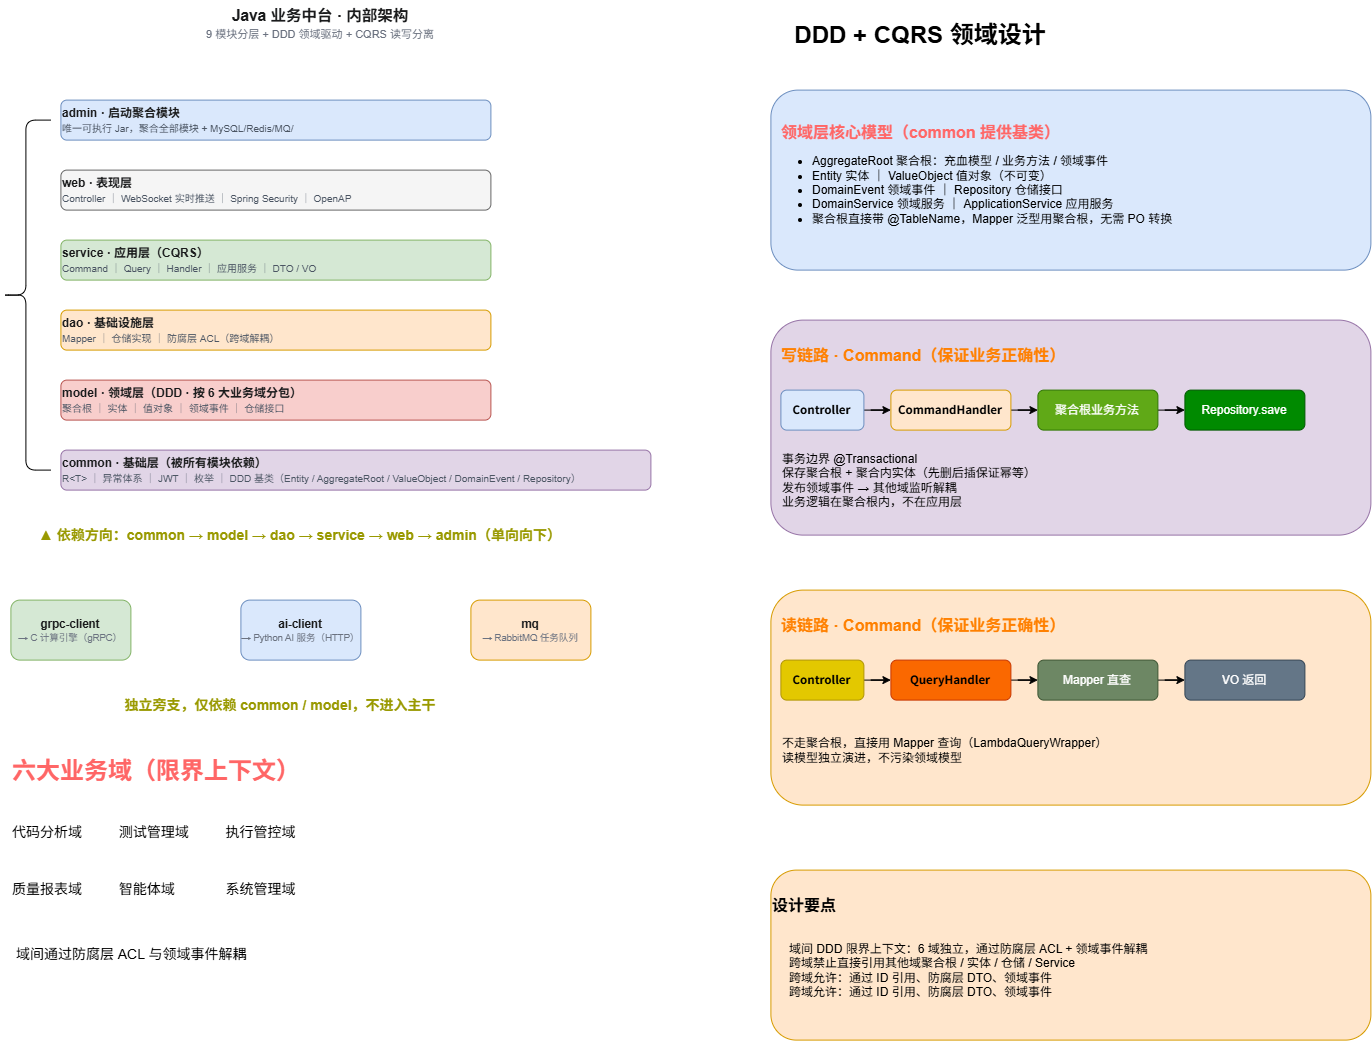

The diagram above was exported from draw.io. Its source (the exported page's mxGraphModel, read from the mxfile embedded in the PNG):
<mxGraphModel dx="858" dy="522" grid="1" gridSize="10" guides="1" tooltips="1" connect="1" arrows="1" fold="1" page="1" pageScale="1" pageWidth="827" pageHeight="1169" math="0" shadow="0">
  <root>
    <mxCell id="0" />
    <mxCell id="1" parent="0" />
    <mxCell id="Xp77gRMmd_I-lRCk0HRw-1" parent="1" style="text;whiteSpace=wrap;html=1;align=center;fontFamily=Helvetica;" value="&lt;span style=&quot;color: rgb(26, 27, 28); font-size: 15.5px; font-style: normal; font-variant-ligatures: normal; font-variant-caps: normal; font-weight: 700; letter-spacing: normal; orphans: 2; text-indent: 0px; text-transform: none; widows: 2; word-spacing: 0px; -webkit-text-stroke-width: 0px; white-space: normal; text-decoration-thickness: initial; text-decoration-style: initial; text-decoration-color: initial; float: none; display: inline !important;&quot;&gt;Java 业务中台 · 内部架构&lt;br&gt;&lt;div style=&quot;font-size: medium; font-weight: 400; margin-bottom: 8px;&quot;&gt;&lt;div style=&quot;font-size: 11px; color: rgb(107, 114, 128); margin-top: 2px;&quot;&gt;9 模块分层 + DDD 领域驱动 + CQRS 读写分离&lt;/div&gt;&lt;div&gt;&lt;br&gt;&lt;/div&gt;&lt;/div&gt;&lt;div style=&quot;font-size: medium; font-weight: 400; border-left: 2px solid rgb(203, 213, 225); margin: 4px 0px 0px 22px; padding-left: 16px;&quot;&gt;&lt;div style=&quot;position: relative; margin: 5px 0px;&quot;&gt;&lt;/div&gt;&lt;/div&gt;&lt;/span&gt;" vertex="1">
      <mxGeometry height="40" width="340" x="190" y="20" as="geometry" />
    </mxCell>
    <mxCell id="Xp77gRMmd_I-lRCk0HRw-15" parent="1" style="rounded=1;whiteSpace=wrap;html=1;align=left;fontFamily=Helvetica;fillColor=#dae8fc;strokeColor=#6c8ebf;" value="&lt;div style=&quot;color: rgb(26, 27, 28); font-weight: 700;&quot;&gt;admin · 启动聚合模块&lt;/div&gt;&lt;div style=&quot;font-size: 10px; color: rgb(75, 85, 99); margin-top: 2px;&quot;&gt;唯一可执行 Jar，聚合全部模块 + MySQL/Redis/MQ/&lt;/div&gt;" vertex="1">
      <mxGeometry height="40" width="430" x="100" y="120" as="geometry" />
    </mxCell>
    <mxCell id="Xp77gRMmd_I-lRCk0HRw-16" parent="1" style="rounded=1;whiteSpace=wrap;html=1;align=left;fontFamily=Helvetica;fillColor=#f5f5f5;fontColor=#333333;strokeColor=#666666;" value="&lt;div style=&quot;color: rgb(26, 27, 28); font-style: normal; font-variant-ligatures: normal; font-variant-caps: normal; letter-spacing: normal; orphans: 2; text-align: start; text-indent: 0px; text-transform: none; widows: 2; word-spacing: 0px; -webkit-text-stroke-width: 0px; white-space: normal; text-decoration-thickness: initial; text-decoration-style: initial; text-decoration-color: initial; font-size: 12px; font-weight: 700;&quot;&gt;web · 表现层&lt;/div&gt;&lt;div style=&quot;font-style: normal; font-variant-ligatures: normal; font-variant-caps: normal; font-weight: 400; letter-spacing: normal; orphans: 2; text-align: start; text-indent: 0px; text-transform: none; widows: 2; word-spacing: 0px; -webkit-text-stroke-width: 0px; white-space: normal; text-decoration-thickness: initial; text-decoration-style: initial; text-decoration-color: initial; font-size: 10px; color: rgb(75, 85, 99); margin-top: 2px;&quot;&gt;Controller ｜ WebSocket 实时推送 ｜ Spring Security ｜ OpenAP&lt;/div&gt;" vertex="1">
      <mxGeometry height="40" width="430" x="100" y="190" as="geometry" />
    </mxCell>
    <mxCell id="Xp77gRMmd_I-lRCk0HRw-17" parent="1" style="rounded=1;whiteSpace=wrap;html=1;align=left;fontFamily=Helvetica;fillColor=#d5e8d4;strokeColor=#82b366;" value="&lt;div style=&quot;color: rgb(26, 27, 28); font-style: normal; font-variant-ligatures: normal; font-variant-caps: normal; letter-spacing: normal; orphans: 2; text-align: start; text-indent: 0px; text-transform: none; widows: 2; word-spacing: 0px; -webkit-text-stroke-width: 0px; white-space: normal; text-decoration-thickness: initial; text-decoration-style: initial; text-decoration-color: initial; font-size: 12px; font-weight: 700;&quot;&gt;&lt;div&gt;service · 应用层（CQRS）&lt;/div&gt;&lt;div style=&quot;font-weight: 400; font-size: 10px; color: rgb(75, 85, 99); margin-top: 2px;&quot;&gt;Command ｜ Query ｜ Handler ｜ 应用服务 ｜ DTO / VO&lt;/div&gt;&lt;/div&gt;" vertex="1">
      <mxGeometry height="40" width="430" x="100" y="260" as="geometry" />
    </mxCell>
    <mxCell id="Xp77gRMmd_I-lRCk0HRw-18" parent="1" style="rounded=1;whiteSpace=wrap;html=1;align=left;fontFamily=Helvetica;fillColor=#ffe6cc;strokeColor=#d79b00;" value="&lt;div style=&quot;color: rgb(26, 27, 28); font-style: normal; font-variant-ligatures: normal; font-variant-caps: normal; letter-spacing: normal; orphans: 2; text-align: start; text-indent: 0px; text-transform: none; widows: 2; word-spacing: 0px; -webkit-text-stroke-width: 0px; white-space: normal; text-decoration-thickness: initial; text-decoration-style: initial; text-decoration-color: initial; font-size: 12px; font-weight: 700;&quot;&gt;&lt;div&gt;dao · 基础设施层&lt;/div&gt;&lt;div style=&quot;font-weight: 400; font-size: 10px; color: rgb(75, 85, 99); margin-top: 2px;&quot;&gt;Mapper ｜ 仓储实现 ｜ 防腐层 ACL（跨域解耦）&lt;/div&gt;&lt;/div&gt;" vertex="1">
      <mxGeometry height="40" width="430" x="100" y="330" as="geometry" />
    </mxCell>
    <mxCell id="Xp77gRMmd_I-lRCk0HRw-19" parent="1" style="rounded=1;whiteSpace=wrap;html=1;align=left;fontFamily=Helvetica;fillColor=#f8cecc;strokeColor=#b85450;" value="&lt;div style=&quot;color: rgb(26, 27, 28); font-style: normal; font-variant-ligatures: normal; font-variant-caps: normal; letter-spacing: normal; orphans: 2; text-align: start; text-indent: 0px; text-transform: none; widows: 2; word-spacing: 0px; -webkit-text-stroke-width: 0px; white-space: normal; text-decoration-thickness: initial; text-decoration-style: initial; text-decoration-color: initial; font-size: 12px; font-weight: 700;&quot;&gt;&lt;div&gt;model · 领域层（DDD · 按 6 大业务域分包）&lt;/div&gt;&lt;div style=&quot;font-weight: 400; font-size: 10px; color: rgb(75, 85, 99); margin-top: 2px;&quot;&gt;聚合根 ｜ 实体 ｜ 值对象 ｜ 领域事件 ｜ 仓储接口&lt;/div&gt;&lt;/div&gt;" vertex="1">
      <mxGeometry height="40" width="430" x="100" y="400" as="geometry" />
    </mxCell>
    <mxCell id="Xp77gRMmd_I-lRCk0HRw-20" parent="1" style="rounded=1;whiteSpace=wrap;html=1;align=left;fontFamily=Helvetica;fillColor=#e1d5e7;strokeColor=#9673a6;" value="&lt;div style=&quot;color: rgb(26, 27, 28); font-style: normal; font-variant-ligatures: normal; font-variant-caps: normal; letter-spacing: normal; orphans: 2; text-align: start; text-indent: 0px; text-transform: none; widows: 2; word-spacing: 0px; -webkit-text-stroke-width: 0px; white-space: normal; text-decoration-thickness: initial; text-decoration-style: initial; text-decoration-color: initial; font-size: 12px; font-weight: 700;&quot;&gt;&lt;div&gt;common · 基础层（被所有模块依赖）&lt;/div&gt;&lt;div style=&quot;font-weight: 400; font-size: 10px; color: rgb(75, 85, 99); margin-top: 2px;&quot;&gt;R&amp;lt;T&amp;gt; ｜ 异常体系 ｜ JWT ｜ 枚举 ｜ DDD 基类（Entity / AggregateRoot / ValueObject / DomainEvent / Repository）&lt;/div&gt;&lt;/div&gt;" vertex="1">
      <mxGeometry height="40" width="590" x="100" y="470" as="geometry" />
    </mxCell>
    <mxCell id="Xp77gRMmd_I-lRCk0HRw-23" parent="1" style="shape=curlyBracket;whiteSpace=wrap;html=1;rounded=1;labelPosition=left;verticalLabelPosition=middle;align=right;verticalAlign=middle;size=0.5;fontFamily=Helvetica;" value="" vertex="1">
      <mxGeometry height="350" width="50" x="40" y="140" as="geometry" />
    </mxCell>
    <mxCell id="Xp77gRMmd_I-lRCk0HRw-24" parent="1" style="text;html=1;whiteSpace=wrap;strokeColor=none;fillColor=none;align=center;verticalAlign=middle;rounded=0;autosize=1;resizable=0;fontFamily=Helvetica;fontColor=#999900;" value="&lt;div&gt;&lt;b&gt;&lt;font style=&quot;font-size: 14px;&quot;&gt;▲ 依赖方向：common → model → dao → service → web → admin（单向向下）&lt;/font&gt;&lt;/b&gt;&lt;/div&gt;" vertex="1">
      <mxGeometry height="30" width="550" x="65" y="540" as="geometry" />
    </mxCell>
    <mxCell id="Xp77gRMmd_I-lRCk0HRw-26" parent="1" style="rounded=1;whiteSpace=wrap;html=1;fillColor=#d5e8d4;strokeColor=#82b366;fontFamily=Helvetica;" value="&lt;div style=&quot;color: rgb(26, 27, 28); font-size: 11.5px; font-weight: 700;&quot;&gt;grpc-client&lt;/div&gt;&lt;div style=&quot;font-size: 9.5px; color: rgb(107, 114, 128);&quot;&gt;→ C 计算引擎（gRPC）&lt;/div&gt;" vertex="1">
      <mxGeometry height="60" width="120" x="50" y="620" as="geometry" />
    </mxCell>
    <mxCell id="Xp77gRMmd_I-lRCk0HRw-27" parent="1" style="rounded=1;whiteSpace=wrap;html=1;fillColor=#dae8fc;strokeColor=#6c8ebf;fontFamily=Helvetica;" value="&lt;div style=&quot;color: rgb(26, 27, 28); font-style: normal; font-variant-ligatures: normal; font-variant-caps: normal; letter-spacing: normal; orphans: 2; text-align: center; text-indent: 0px; text-transform: none; widows: 2; word-spacing: 0px; -webkit-text-stroke-width: 0px; white-space: normal; text-decoration-thickness: initial; text-decoration-style: initial; text-decoration-color: initial; font-size: 11.5px; font-weight: 700;&quot;&gt;ai-client&lt;/div&gt;&lt;div style=&quot;font-style: normal; font-variant-ligatures: normal; font-variant-caps: normal; font-weight: 400; letter-spacing: normal; orphans: 2; text-align: center; text-indent: 0px; text-transform: none; widows: 2; word-spacing: 0px; -webkit-text-stroke-width: 0px; white-space: normal; text-decoration-thickness: initial; text-decoration-style: initial; text-decoration-color: initial; font-size: 9.5px; color: rgb(107, 114, 128);&quot;&gt;→ Python AI 服务（HTTP）&lt;/div&gt;" vertex="1">
      <mxGeometry height="60" width="120" x="280" y="620" as="geometry" />
    </mxCell>
    <mxCell id="Xp77gRMmd_I-lRCk0HRw-28" parent="1" style="rounded=1;whiteSpace=wrap;html=1;fillColor=#ffe6cc;strokeColor=#d79b00;fontFamily=Helvetica;" value="&lt;div style=&quot;color: rgb(26, 27, 28); font-size: 11.5px; font-weight: 700;&quot;&gt;mq&lt;/div&gt;&lt;div style=&quot;font-size: 9.5px; color: rgb(107, 114, 128);&quot;&gt;→ RabbitMQ 任务队列&lt;/div&gt;" vertex="1">
      <mxGeometry height="60" width="120" x="510" y="620" as="geometry" />
    </mxCell>
    <mxCell id="Xp77gRMmd_I-lRCk0HRw-29" parent="1" style="text;html=1;whiteSpace=wrap;strokeColor=none;fillColor=none;align=center;verticalAlign=middle;rounded=0;fontFamily=Helvetica;" value="&lt;div&gt;&lt;b style=&quot;color: rgb(153, 153, 0);&quot;&gt;&lt;font style=&quot;font-size: 14px;&quot;&gt;独立旁支，仅依赖 common / model，不进入主干&lt;/font&gt;&lt;/b&gt;&lt;/div&gt;" vertex="1">
      <mxGeometry height="30" width="340" x="150" y="710" as="geometry" />
    </mxCell>
    <mxCell id="oRc2G1q6qc9KbrV0TxEQ-3" parent="1" style="text;html=1;whiteSpace=wrap;overflow=hidden;rounded=0;fontFamily=Helvetica;fontColor=#000000;" value="&lt;h1 style=&quot;margin-top: 0px;&quot;&gt;&lt;span style=&quot;color: rgb(255, 102, 102);&quot;&gt;六大业务域&lt;/span&gt;&lt;span style=&quot;white-space: nowrap; background-color: transparent;&quot;&gt;&lt;font&gt;&lt;span style=&quot;color: rgb(255, 102, 102);&quot;&gt;（限界上下文）&lt;br&gt;&lt;/span&gt;&lt;br&gt;&lt;/font&gt;&lt;/span&gt;&lt;font style=&quot;font-size: 14px;&quot;&gt;&lt;span style=&quot;background-color: transparent; font-weight: normal;&quot;&gt;代码分析域&lt;span style=&quot;white-space: pre;&quot;&gt;&#09;&lt;/span&gt;&lt;/span&gt;&lt;span style=&quot;background-color: transparent; font-weight: normal;&quot;&gt;测试管理域&lt;span style=&quot;white-space: pre;&quot;&gt;&#09;&lt;/span&gt;执行管控&lt;/span&gt;&lt;/font&gt;&lt;span style=&quot;background-color: transparent; font-weight: normal;&quot;&gt;&lt;font style=&quot;font-size: 14px;&quot;&gt;域&lt;br&gt;&lt;/font&gt;&lt;br&gt;&lt;/span&gt;&lt;font style=&quot;font-size: 14px;&quot;&gt;&lt;span style=&quot;background-color: transparent; font-weight: normal;&quot;&gt;质量报表域&lt;span style=&quot;white-space: pre;&quot;&gt;&#09;&lt;/span&gt;&lt;/span&gt;&lt;span style=&quot;background-color: transparent; font-weight: normal;&quot;&gt;智能体域&lt;span style=&quot;white-space: pre;&quot;&gt;&#09;&lt;/span&gt;系统管理域&lt;/span&gt;&lt;/font&gt;&lt;/h1&gt;&lt;div&gt;&lt;span style=&quot;font-size: 11px; background-color: transparent; font-weight: normal;&quot;&gt;&lt;br&gt;&lt;br&gt;&lt;/span&gt;&lt;/div&gt;&lt;div&gt;&lt;span style=&quot;white-space: nowrap;&quot;&gt;&lt;font style=&quot;font-size: 14px;&quot;&gt;&amp;nbsp;域间通过防腐层 ACL 与领域事件解耦&lt;/font&gt;&lt;/span&gt;&lt;span style=&quot;font-size: 11px; background-color: transparent; font-weight: normal;&quot;&gt;&lt;/span&gt;&lt;/div&gt;&lt;div&gt;&lt;/div&gt;" vertex="1">
      <mxGeometry height="240" width="460" x="50" y="770" as="geometry" />
    </mxCell>
    <mxCell id="oRc2G1q6qc9KbrV0TxEQ-6" parent="1" style="text;html=1;whiteSpace=wrap;strokeColor=none;fillColor=none;align=center;verticalAlign=middle;rounded=0;" value="&lt;font style=&quot;font-size: 24px;&quot;&gt;&lt;b style=&quot;&quot;&gt;DDD + CQRS&amp;nbsp;领域设计&lt;/b&gt;&lt;/font&gt;" vertex="1">
      <mxGeometry height="30" width="300" x="810" y="40" as="geometry" />
    </mxCell>
    <mxCell id="oRc2G1q6qc9KbrV0TxEQ-7" parent="1" style="rounded=1;whiteSpace=wrap;html=1;fontFamily=Helvetica;fontSize=12;fontStyle=0;align=left;verticalAlign=middle;labelBackgroundColor=none;fillColor=#dae8fc;strokeColor=#6c8ebf;fontColor=default;" value="&lt;div style=&quot;&quot;&gt;&lt;span style=&quot;color: rgb(255, 102, 102);&quot;&gt;&lt;b&gt;&lt;font style=&quot;font-size: 16px;&quot;&gt;&amp;nbsp; 领域层核心模型（common 提供基类）&lt;/font&gt;&lt;/b&gt;&lt;/span&gt;&lt;/div&gt;&lt;div style=&quot;padding-top: 0px; margin-top: 5px;&quot;&gt;&lt;ul&gt;&lt;li&gt;AggregateRoot 聚合根：充血模型 / 业务方法 / 领域事件&lt;/li&gt;&lt;li&gt;Entity 实体 ｜ ValueObject 值对象（不可变）&lt;/li&gt;&lt;li&gt;DomainEvent 领域事件 ｜ Repository 仓储接口&lt;/li&gt;&lt;li&gt;DomainService 领域服务 ｜ ApplicationService 应用服务&lt;/li&gt;&lt;li&gt;聚合根直接带 @TableName，Mapper 泛型用聚合根，无需 PO 转换&lt;/li&gt;&lt;/ul&gt;&lt;/div&gt;" vertex="1">
      <mxGeometry height="180" width="600" x="810" y="110" as="geometry" />
    </mxCell>
    <mxCell id="oRc2G1q6qc9KbrV0TxEQ-8" parent="1" style="rounded=1;whiteSpace=wrap;html=1;fontFamily=Helvetica;fontSize=12;fontStyle=0;align=left;verticalAlign=top;labelBackgroundColor=none;fillColor=#e1d5e7;strokeColor=#9673a6;" value="&lt;div style=&quot;&quot;&gt;&lt;div style=&quot;&quot;&gt;&lt;span style=&quot;color: rgb(255, 128, 0);&quot;&gt;&lt;font style=&quot;font-size: 16px;&quot;&gt;&lt;b&gt;&lt;br&gt;&lt;/b&gt;&lt;/font&gt;&lt;/span&gt;&lt;/div&gt;&lt;div style=&quot;&quot;&gt;&lt;span style=&quot;color: rgb(255, 128, 0);&quot;&gt;&lt;font style=&quot;font-size: 16px;&quot;&gt;&lt;b&gt;&amp;nbsp; 写链路 · Command（保证业务正确性）&lt;/b&gt;&lt;/font&gt;&lt;/span&gt;&lt;/div&gt;&lt;div&gt;&lt;br&gt;&lt;/div&gt;&lt;/div&gt;&lt;div style=&quot;padding-top: 0px; margin-top: 5px;&quot;&gt;&lt;br&gt;&lt;/div&gt;" vertex="1">
      <mxGeometry height="215" width="600" x="810" y="340" as="geometry" />
    </mxCell>
    <mxCell id="oRc2G1q6qc9KbrV0TxEQ-15" edge="1" parent="1" source="oRc2G1q6qc9KbrV0TxEQ-10" style="edgeStyle=orthogonalEdgeStyle;rounded=0;orthogonalLoop=1;jettySize=auto;html=1;" target="oRc2G1q6qc9KbrV0TxEQ-11" value="">
      <mxGeometry relative="1" as="geometry" />
    </mxCell>
    <mxCell id="oRc2G1q6qc9KbrV0TxEQ-10" parent="1" style="rounded=1;whiteSpace=wrap;html=1;fillColor=#dae8fc;strokeColor=#6c8ebf;" value="&lt;span style=&quot;color: rgb(0, 0, 0); font-family: &amp;quot;Noto Sans SC&amp;quot;, sans-serif; font-size: 11.5px; font-style: normal; font-variant-ligatures: normal; font-variant-caps: normal; font-weight: 700; letter-spacing: normal; orphans: 2; text-align: start; text-indent: 0px; text-transform: none; widows: 2; word-spacing: 0px; -webkit-text-stroke-width: 0px; white-space: nowrap; text-decoration-thickness: initial; text-decoration-style: initial; text-decoration-color: initial; display: inline !important; float: none;&quot;&gt;Controller&lt;/span&gt;" vertex="1">
      <mxGeometry height="40" width="83" x="820" y="410" as="geometry" />
    </mxCell>
    <mxCell id="oRc2G1q6qc9KbrV0TxEQ-16" edge="1" parent="1" source="oRc2G1q6qc9KbrV0TxEQ-11" style="edgeStyle=orthogonalEdgeStyle;rounded=0;orthogonalLoop=1;jettySize=auto;html=1;" target="oRc2G1q6qc9KbrV0TxEQ-12" value="">
      <mxGeometry relative="1" as="geometry" />
    </mxCell>
    <mxCell id="oRc2G1q6qc9KbrV0TxEQ-11" parent="1" style="rounded=1;whiteSpace=wrap;html=1;fillColor=#ffe6cc;strokeColor=#d79b00;" value="&lt;span style=&quot;font-family: &amp;quot;Noto Sans SC&amp;quot;, sans-serif; font-size: 11.5px; font-weight: 700; text-align: start; white-space: nowrap;&quot;&gt;CommandHandler&lt;/span&gt;" vertex="1">
      <mxGeometry height="40" width="120" x="930" y="410" as="geometry" />
    </mxCell>
    <mxCell id="oRc2G1q6qc9KbrV0TxEQ-17" edge="1" parent="1" source="oRc2G1q6qc9KbrV0TxEQ-12" style="edgeStyle=orthogonalEdgeStyle;rounded=0;orthogonalLoop=1;jettySize=auto;html=1;" target="oRc2G1q6qc9KbrV0TxEQ-13" value="">
      <mxGeometry relative="1" as="geometry" />
    </mxCell>
    <mxCell id="oRc2G1q6qc9KbrV0TxEQ-12" parent="1" style="rounded=1;whiteSpace=wrap;html=1;imageAspect=0;fillColor=#60a917;fontColor=#ffffff;strokeColor=#2D7600;" value="聚合根业务方法" vertex="1">
      <mxGeometry height="40" width="120" x="1077" y="410" as="geometry" />
    </mxCell>
    <mxCell id="oRc2G1q6qc9KbrV0TxEQ-13" parent="1" style="rounded=1;whiteSpace=wrap;html=1;imageAspect=0;fillColor=#008a00;fontColor=#ffffff;strokeColor=#005700;" value="Repository.save" vertex="1">
      <mxGeometry height="40" width="120" x="1224" y="410" as="geometry" />
    </mxCell>
    <mxCell id="oRc2G1q6qc9KbrV0TxEQ-14" parent="1" style="text;html=1;whiteSpace=wrap;strokeColor=none;fillColor=none;align=left;verticalAlign=middle;rounded=0;" value="事务边界 @Transactional&lt;br&gt;保存聚合根 + 聚合内实体（先删后插保证幂等）&lt;br&gt;发布领域事件 → 其他域监听解耦&lt;br&gt;业务逻辑在聚合根内，不在应用层&lt;div&gt;&lt;div&gt;&lt;/div&gt;&lt;/div&gt;" vertex="1">
      <mxGeometry height="80" width="300" x="820" y="460" as="geometry" />
    </mxCell>
    <mxCell id="oRc2G1q6qc9KbrV0TxEQ-18" parent="1" style="rounded=1;whiteSpace=wrap;html=1;fontFamily=Helvetica;fontSize=12;fontStyle=0;align=left;verticalAlign=top;labelBackgroundColor=none;fillColor=#ffe6cc;strokeColor=#d79b00;" value="&lt;div style=&quot;&quot;&gt;&lt;div style=&quot;&quot;&gt;&lt;span style=&quot;color: rgb(255, 128, 0);&quot;&gt;&lt;font style=&quot;font-size: 16px;&quot;&gt;&lt;b&gt;&lt;br&gt;&lt;/b&gt;&lt;/font&gt;&lt;/span&gt;&lt;/div&gt;&lt;div style=&quot;&quot;&gt;&lt;span style=&quot;color: rgb(255, 128, 0);&quot;&gt;&lt;font style=&quot;font-size: 16px;&quot;&gt;&lt;b&gt;&amp;nbsp; 读链路 · Command（保证业务正确性）&lt;/b&gt;&lt;/font&gt;&lt;/span&gt;&lt;/div&gt;&lt;/div&gt;" vertex="1">
      <mxGeometry height="215" width="600" x="810" y="610" as="geometry" />
    </mxCell>
    <mxCell id="oRc2G1q6qc9KbrV0TxEQ-19" edge="1" parent="1" source="oRc2G1q6qc9KbrV0TxEQ-20" style="edgeStyle=orthogonalEdgeStyle;rounded=0;orthogonalLoop=1;jettySize=auto;html=1;" target="oRc2G1q6qc9KbrV0TxEQ-22" value="">
      <mxGeometry relative="1" as="geometry" />
    </mxCell>
    <mxCell id="oRc2G1q6qc9KbrV0TxEQ-20" parent="1" style="rounded=1;whiteSpace=wrap;html=1;fillColor=#e3c800;fontColor=#000000;strokeColor=#B09500;" value="&lt;span style=&quot;color: rgb(0, 0, 0); font-family: &amp;quot;Noto Sans SC&amp;quot;, sans-serif; font-size: 11.5px; font-style: normal; font-variant-ligatures: normal; font-variant-caps: normal; font-weight: 700; letter-spacing: normal; orphans: 2; text-align: start; text-indent: 0px; text-transform: none; widows: 2; word-spacing: 0px; -webkit-text-stroke-width: 0px; white-space: nowrap; text-decoration-thickness: initial; text-decoration-style: initial; text-decoration-color: initial; display: inline !important; float: none;&quot;&gt;Controller&lt;/span&gt;" vertex="1">
      <mxGeometry height="40" width="83" x="820" y="680" as="geometry" />
    </mxCell>
    <mxCell id="oRc2G1q6qc9KbrV0TxEQ-21" edge="1" parent="1" source="oRc2G1q6qc9KbrV0TxEQ-22" style="edgeStyle=orthogonalEdgeStyle;rounded=0;orthogonalLoop=1;jettySize=auto;html=1;" target="oRc2G1q6qc9KbrV0TxEQ-24" value="">
      <mxGeometry relative="1" as="geometry" />
    </mxCell>
    <mxCell id="oRc2G1q6qc9KbrV0TxEQ-22" parent="1" style="rounded=1;whiteSpace=wrap;html=1;fillColor=#fa6800;fontColor=#000000;strokeColor=#C73500;" value="&lt;div style=&quot;text-align: start;&quot;&gt;&lt;span style=&quot;background-color: transparent; font-size: 11.5px; text-wrap-mode: nowrap;&quot;&gt;&lt;font face=&quot;Noto Sans SC, sans-serif&quot;&gt;&lt;b&gt;QueryHandler&lt;/b&gt;&lt;/font&gt;&lt;/span&gt;&lt;/div&gt;" vertex="1">
      <mxGeometry height="40" width="120" x="930" y="680" as="geometry" />
    </mxCell>
    <mxCell id="oRc2G1q6qc9KbrV0TxEQ-23" edge="1" parent="1" source="oRc2G1q6qc9KbrV0TxEQ-24" style="edgeStyle=orthogonalEdgeStyle;rounded=0;orthogonalLoop=1;jettySize=auto;html=1;" target="oRc2G1q6qc9KbrV0TxEQ-25" value="">
      <mxGeometry relative="1" as="geometry" />
    </mxCell>
    <mxCell id="oRc2G1q6qc9KbrV0TxEQ-24" parent="1" style="rounded=1;whiteSpace=wrap;html=1;imageAspect=0;fillColor=#6d8764;fontColor=#ffffff;strokeColor=#3A5431;" value="Mapper 直查" vertex="1">
      <mxGeometry height="40" width="120" x="1077" y="680" as="geometry" />
    </mxCell>
    <mxCell id="oRc2G1q6qc9KbrV0TxEQ-25" parent="1" style="rounded=1;whiteSpace=wrap;html=1;imageAspect=0;fillColor=#647687;fontColor=#ffffff;strokeColor=#314354;" value="VO 返回" vertex="1">
      <mxGeometry height="40" width="120" x="1224" y="680" as="geometry" />
    </mxCell>
    <mxCell id="oRc2G1q6qc9KbrV0TxEQ-26" parent="1" style="text;html=1;whiteSpace=wrap;strokeColor=none;fillColor=none;align=left;verticalAlign=middle;rounded=0;" value="不走聚合根，直接用 Mapper 查询（LambdaQueryWrapper）&lt;br&gt;读模型独立演进，不污染领域模型" vertex="1">
      <mxGeometry height="80" width="340" x="820" y="730" as="geometry" />
    </mxCell>
    <mxCell id="oRc2G1q6qc9KbrV0TxEQ-28" parent="1" style="rounded=1;whiteSpace=wrap;html=1;fontFamily=Helvetica;fontSize=12;fontStyle=0;align=left;verticalAlign=top;labelBackgroundColor=none;fillColor=#ffe6cc;strokeColor=#d79b00;" value="&lt;div&gt;&lt;font style=&quot;font-size: 16px;&quot;&gt;&lt;b&gt;&lt;br&gt;&lt;/b&gt;&lt;/font&gt;&lt;/div&gt;&lt;font style=&quot;font-size: 16px;&quot;&gt;&lt;b&gt;设计要点&lt;/b&gt;&lt;/font&gt;" vertex="1">
      <mxGeometry height="170" width="600" x="810" y="890" as="geometry" />
    </mxCell>
    <mxCell id="oRc2G1q6qc9KbrV0TxEQ-29" parent="1" style="text;html=1;whiteSpace=wrap;strokeColor=none;fillColor=none;align=left;verticalAlign=middle;rounded=0;" value="域间 DDD 限界上下文：6 域独立，通过防腐层 ACL + 领域事件解耦&lt;br&gt;跨域禁止直接引用其他域聚合根 / 实体 / 仓储 / Service&lt;br&gt;跨域允许：通过 ID 引用、防腐层 DTO、领域事件&lt;br&gt;&lt;div style=&quot;&quot;&gt;&lt;span style=&quot;background-color: transparent; color: light-dark(rgb(0, 0, 0), rgb(255, 255, 255));&quot;&gt;跨域允许：通过 ID 引用、防腐层 DTO、领域事件&lt;/span&gt;&lt;/div&gt;" vertex="1">
      <mxGeometry height="80" width="383" x="827" y="950" as="geometry" />
    </mxCell>
  </root>
</mxGraphModel>